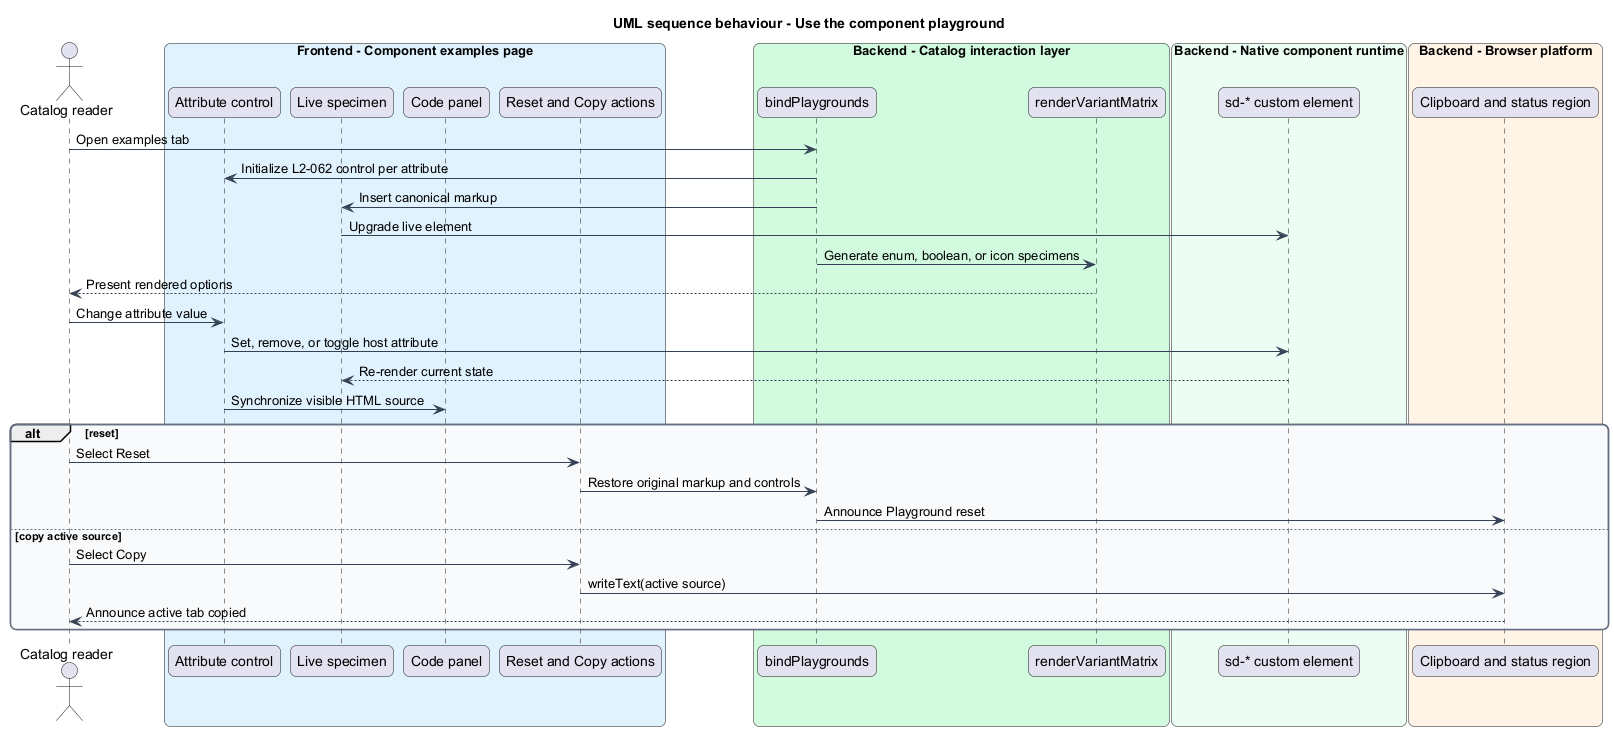

The diagram above was rendered by PlantUML. Its source (embedded in the PNG):
@startuml
title UML sequence behaviour - Use the component playground
skinparam backgroundColor #FFFFFF
skinparam shadowing false
skinparam roundcorner 12
skinparam defaultFontName Arial
skinparam ArrowColor #344054
skinparam rectangle {
  BorderColor #344054
  FontColor #101828
}
skinparam package {
  BorderColor #667085
  FontColor #101828
  BackgroundColor #F9FAFB
}
actor "Catalog reader" as actor
box "Frontend - Component examples page" #E0F2FE
  participant "Attribute control" as control
  participant "Live specimen" as specimen
  participant "Code panel" as code
  participant "Reset and Copy actions" as actions
end box
box "Backend - Catalog interaction layer" #D1FADF
  participant "bindPlaygrounds" as binder
  participant "renderVariantMatrix" as variants
end box
box "Backend - Native component runtime" #ECFDF3
  participant "sd-* custom element" as element
end box
box "Backend - Browser platform" #FFF4E5
  participant "Clipboard and status region" as browser
end box
actor -> binder : Open examples tab
binder -> control : Initialize L2-062 control per attribute
binder -> specimen : Insert canonical markup
specimen -> element : Upgrade live element
binder -> variants : Generate enum, boolean, or icon specimens
variants --> actor : Present rendered options
actor -> control : Change attribute value
control -> element : Set, remove, or toggle host attribute
element --> specimen : Re-render current state
control -> code : Synchronize visible HTML source
alt reset
  actor -> actions : Select Reset
  actions -> binder : Restore original markup and controls
  binder -> browser : Announce Playground reset
else copy active source
  actor -> actions : Select Copy
  actions -> browser : writeText(active source)
  browser --> actor : Announce active tab copied
end
@enduml